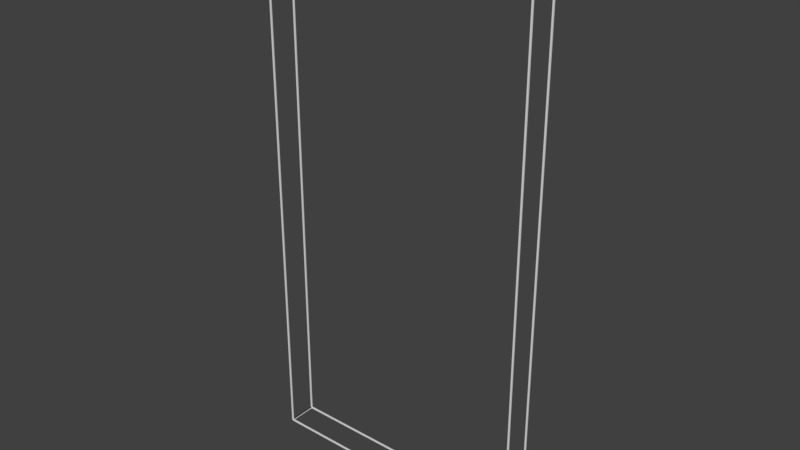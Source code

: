 # Source: Grid.blend  (saved by Blender 2.77.0; exported with 4.5.12 LTS)
import bpy
from mathutils import Matrix  # noqa: F401  (used for matrix-valued properties, if any)

bpy.ops.wm.read_factory_settings(use_empty=True)
scene = bpy.context.scene
scene.name = 'Scene'

# ---- collections
col_collection_1 = bpy.data.collections.new('Collection 1'); scene.collection.children.link(col_collection_1)

# ---- world
world_world = bpy.data.worlds.new('World'); scene.world = world_world
world_world.color = (0.05088, 0.05088, 0.05088)
world_world.use_sun_shadow = False
world_world.sun_shadow_jitter_overblur = 0.0
world_world.cycles.sampling_method = 'MANUAL'

# ---- meshes
me_cube_001 = bpy.data.meshes.new('Cube.001')
me_cube_001.from_pydata([(-1.0, -1.0, -1.0), (-1.0, -1.0, 1.0), (-1.0, 1.0, -1.0), (-1.0, 1.0, 1.0), (1.0, -1.0, -1.0), (1.0, -1.0, 1.0), (1.0, 1.0, -1.0), (1.0, 1.0, 1.0), (-1.0, -1.0, 1.005), (-1.0, 1.0, 1.005), (1.0, 1.0, 1.005), (1.0, -1.0, 1.005), (1.0, -1.1, 1.0), (-1.0, -1.1, 1.0), (1.0, -1.1, 1.005), (-1.0, -1.1, 1.005), (1.01, 1.0, 1.0), (1.01, -1.0, 1.0), (1.01, 1.0, 1.005), (1.01, -1.0, 1.005), (-1.0, 1.1, 1.0), (1.0, 1.1, 1.0), (-1.0, 1.1, 1.005), (1.0, 1.1, 1.005), (-1.01, -1.0, 1.0), (-1.01, 1.0, 1.0), (-1.01, -1.0, 1.005), (-1.01, 1.0, 1.005), (-1.01, -1.0, -1.0), (-1.01, -1.0, 1.0), (-1.01, 1.0, 1.0), (-1.01, 1.0, -1.0), (-1.0, -1.1, -1.0), (-1.0, -1.1, 1.0), (-1.01, -1.1, -1.0), (-1.01, -1.1, 1.0), (-1.0, 1.1, 1.0), (-1.0, 1.1, -1.0), (-1.01, 1.1, 1.0), (-1.01, 1.1, -1.0), (-1.0, 1.0, -1.005), (-1.0, -1.0, -1.005), (1.0, 1.0, -1.005), (1.0, -1.0, -1.005), (-1.01, 1.0, -1.0), (-1.01, -1.0, -1.0), (-1.01, 1.0, -1.005), (-1.01, -1.0, -1.005), (1.01, -1.0, -1.0), (1.01, 1.0, -1.0), (1.01, -1.0, -1.005), (1.01, 1.0, -1.005), (1.0, 1.1, -1.0), (-1.0, 1.1, -1.0), (1.0, 1.1, -1.005), (-1.0, 1.1, -1.005), (-1.0, -1.1, -1.0), (1.0, -1.1, -1.0), (-1.0, -1.1, -1.005), (1.0, -1.1, -1.005), (1.01, 1.0, 1.0), (1.01, 1.0, -1.0), (1.01, -1.0, 1.0), (1.01, -1.0, -1.0), (1.0, 1.1, 1.0), (1.0, 1.1, -1.0), (1.01, 1.1, 1.0), (1.01, 1.1, -1.0), (1.0, -1.1, 1.0), (1.0, -1.1, -1.0), (1.01, -1.1, 1.0), (1.01, -1.1, -1.0)], [], [(2, 0, 28, 31), (6, 7, 64, 65), (0, 2, 44, 45), (10, 11, 19, 18), (13, 12, 14, 15), (1, 5, 12, 13), (11, 8, 15, 14), (17, 16, 18, 19), (5, 7, 16, 17), (21, 20, 22, 23), (7, 3, 20, 21), (9, 10, 23, 22), (25, 24, 26, 27), (3, 1, 24, 25), (8, 9, 27, 26), (1, 3, 30, 29), (32, 33, 35, 34), (29, 28, 34, 35), (0, 1, 33, 32), (36, 37, 39, 38), (31, 30, 38, 39), (3, 2, 37, 36), (45, 47, 58), (45, 44, 46, 47), (40, 41, 47, 46), (49, 48, 50, 51), (43, 42, 51, 50), (6, 4, 48, 49), (53, 52, 54, 55), (2, 6, 52, 53), (42, 40, 55, 54), (57, 56, 58, 59), (41, 43, 59, 58), (4, 0, 56, 57), (4, 6, 61, 63), (7, 5, 62, 60), (65, 64, 66, 67), (60, 61, 67, 66), (47, 41, 58), (68, 69, 71, 70), (5, 4, 69, 68), (63, 62, 70, 71), (38, 22, 36), (22, 38, 9), (27, 9, 38), (38, 30, 27), (35, 26, 29), (26, 35, 8), (8, 35, 15), (35, 33, 15), (70, 14, 68), (11, 14, 70), (19, 11, 70), (70, 62, 19), (66, 18, 60), (10, 18, 66), (10, 66, 23), (66, 64, 23), (58, 34, 45), (58, 56, 34), (71, 57, 59), (63, 71, 59), (59, 50, 63), (59, 43, 50), (42, 54, 51), (54, 61, 51), (67, 61, 54), (54, 52, 67), (55, 44, 39), (55, 39, 53), (46, 44, 55), (40, 46, 55), (2, 3, 30, 31), (1, 0, 28, 29), (4, 5, 62, 63), (6, 61, 60, 7), (1, 8, 11, 5), (7, 10, 9, 3), (9, 8, 1, 3), (11, 10, 7, 5), (41, 40, 2, 0), (2, 40, 42, 6), (4, 43, 41, 0), (42, 43, 4, 6)])
me_cube_001.use_remesh_preserve_volume = False
me_cube_001.use_remesh_preserve_attributes = False
me_cube_001.use_mirror_vertex_groups = False
me_cube_001.update()

# ---- objects
ob_cube = bpy.data.objects.new('Cube', me_cube_001)

# ---- transforms, parenting, visibility, modifiers, constraints
ob_cube.location = (0.0, 0.0, 0.0)
ob_cube.scale = (10.0, 1.0, 20.0)
ob_cube.lineart.crease_threshold = 0.0

# ---- collection membership
col_collection_1.objects.link(ob_cube)

# ---- scene / render settings (as saved in the file)
scene.frame_start = 1; scene.frame_end = 250; scene.frame_set(1)
scene.render.engine = 'BLENDER_EEVEE_NEXT'
scene.render.resolution_percentage = 50
scene.render.dither_intensity = 0.0
scene.cycles.use_denoising = False
scene.cycles.samples = 128
scene.cycles.sampling_pattern = 'TABULATED_SOBOL'
scene.cycles.light_sampling_threshold = 0.0
scene.cycles.use_adaptive_sampling = False
scene.cycles.use_light_tree = False
scene.cycles.blur_glossy = 0.0
scene.cycles.sample_clamp_indirect = 0.0
scene.view_settings.view_transform = 'Standard'
bpy.context.view_layer.update()

# ---- added for rendering (the .blend has no active camera and no usable light): camera, sun
cam_auto = bpy.data.cameras.new('AutoCamera')
cam_auto.lens = 50.0
cam_auto.sensor_width = 36.0
cam_auto.clip_end = 1000.0
ob_auto_camera = bpy.data.objects.new('AutoCamera', cam_auto)
scene.collection.objects.link(ob_auto_camera)
ob_auto_camera.location = (41.6754, -50.0105, 33.3403)
ob_auto_camera.rotation_euler = (1.09748, -7.21219e-08, 0.694738)
scene.camera = ob_auto_camera
light_auto_sun = bpy.data.lights.new('AutoSun', 'SUN')
light_auto_sun.energy = 3.0
light_auto_sun.angle = 0.0523599
ob_auto_sun = bpy.data.objects.new('AutoSun', light_auto_sun)
scene.collection.objects.link(ob_auto_sun)
ob_auto_sun.rotation_euler = (0.872665, 0.174533, 0.523599)
bpy.context.view_layer.update()
